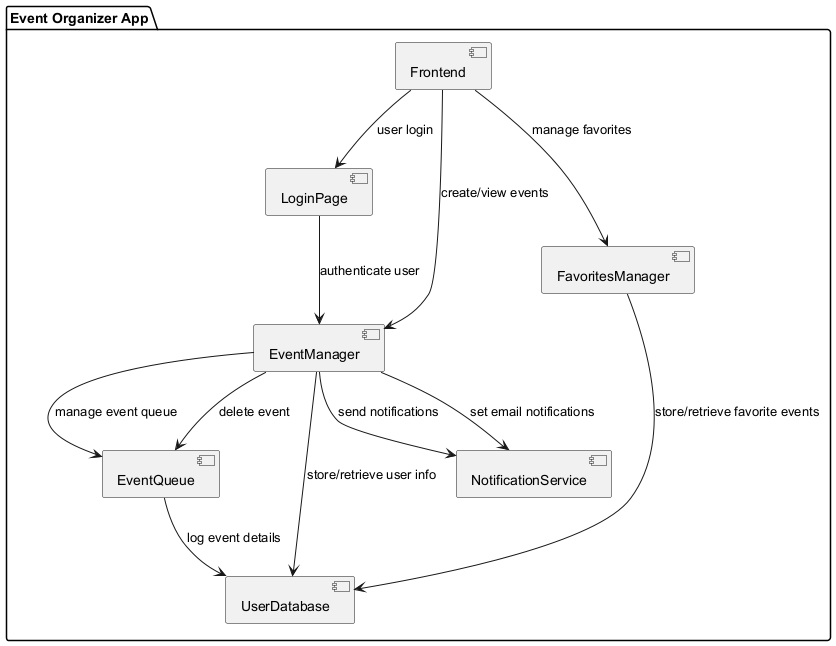

The diagram above was rendered by PlantUML. Its source (embedded in the PNG):
@startuml
package "Event Organizer App" {
[Frontend]
[LoginPage] 
[EventManager]
[EventQueue]
[UserDatabase]
[NotificationService]
[FavoritesManager]  
[Frontend] --> [LoginPage] : user login
[LoginPage] --> [EventManager] : authenticate user
[Frontend] --> [EventManager] : create/view events
[EventManager] --> [EventQueue] : manage event queue
[EventManager] --> [UserDatabase] : store/retrieve user info
[EventManager] --> [NotificationService] : send notifications
[EventQueue] --> [UserDatabase] : log event details
[Frontend] --> [FavoritesManager] : manage favorites
[FavoritesManager] --> [UserDatabase] : store/retrieve favorite events
[EventManager] --> [NotificationService] : set email notifications
[EventManager] --> [EventQueue] : delete event
}
@enduml